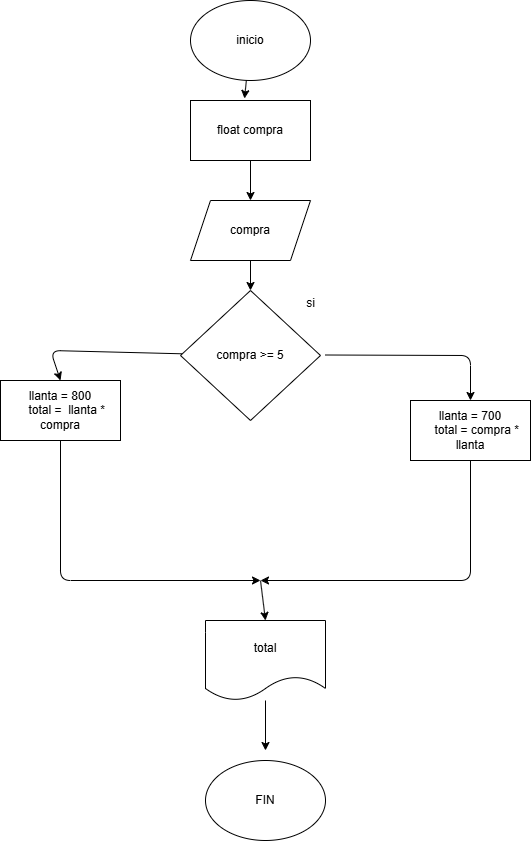

The diagram above was exported from draw.io. Its source (the exported page's mxGraphModel, read from the mxfile embedded in the PNG):
<mxGraphModel dx="662" dy="513" grid="1" gridSize="10" guides="1" tooltips="1" connect="1" arrows="1" fold="1" page="1" pageScale="1" pageWidth="850" pageHeight="1100" math="0" shadow="0">
  <root>
    <mxCell id="0" />
    <mxCell id="1" parent="0" />
    <mxCell id="2" value="inicio" style="ellipse;whiteSpace=wrap;html=1;" parent="1" vertex="1">
      <mxGeometry x="280" y="220" width="120" height="80" as="geometry" />
    </mxCell>
    <mxCell id="11" style="edgeStyle=none;html=1;entryX=0.5;entryY=0;entryDx=0;entryDy=0;" parent="1" source="3" target="4" edge="1">
      <mxGeometry relative="1" as="geometry" />
    </mxCell>
    <mxCell id="3" value="float compra" style="rounded=0;whiteSpace=wrap;html=1;" parent="1" vertex="1">
      <mxGeometry x="280" y="320" width="120" height="60" as="geometry" />
    </mxCell>
    <mxCell id="10" style="edgeStyle=none;html=1;" parent="1" source="4" target="5" edge="1">
      <mxGeometry relative="1" as="geometry" />
    </mxCell>
    <mxCell id="4" value="compra" style="shape=parallelogram;perimeter=parallelogramPerimeter;whiteSpace=wrap;html=1;fixedSize=1;" parent="1" vertex="1">
      <mxGeometry x="280" y="420" width="120" height="60" as="geometry" />
    </mxCell>
    <mxCell id="9" style="edgeStyle=none;html=1;entryX=0.5;entryY=0;entryDx=0;entryDy=0;" parent="1" target="6" edge="1">
      <mxGeometry relative="1" as="geometry">
        <mxPoint x="560" y="610" as="targetPoint" />
        <mxPoint x="415" y="574.5" as="sourcePoint" />
        <Array as="points">
          <mxPoint x="560" y="575" />
        </Array>
      </mxGeometry>
    </mxCell>
    <mxCell id="14" style="edgeStyle=none;html=1;entryX=0.5;entryY=0;entryDx=0;entryDy=0;" parent="1" source="5" target="13" edge="1">
      <mxGeometry relative="1" as="geometry">
        <Array as="points">
          <mxPoint x="140" y="570" />
        </Array>
      </mxGeometry>
    </mxCell>
    <mxCell id="5" value="compra &gt;= 5" style="rhombus;whiteSpace=wrap;" parent="1" vertex="1">
      <mxGeometry x="270" y="510" width="140" height="130" as="geometry" />
    </mxCell>
    <mxCell id="16" style="edgeStyle=none;html=1;" parent="1" source="6" edge="1">
      <mxGeometry relative="1" as="geometry">
        <mxPoint x="350" y="800" as="targetPoint" />
        <Array as="points">
          <mxPoint x="560" y="800" />
        </Array>
      </mxGeometry>
    </mxCell>
    <mxCell id="6" value="llanta = 700&#10;    total = compra * llanta" style="rounded=0;whiteSpace=wrap;" parent="1" vertex="1">
      <mxGeometry x="500" y="620" width="120" height="60" as="geometry" />
    </mxCell>
    <mxCell id="7" value="si" style="text;html=1;align=center;verticalAlign=middle;resizable=0;points=[];autosize=1;strokeColor=none;fillColor=none;" parent="1" vertex="1">
      <mxGeometry x="385" y="508" width="30" height="30" as="geometry" />
    </mxCell>
    <mxCell id="12" style="edgeStyle=none;html=1;entryX=0.45;entryY=-0.033;entryDx=0;entryDy=0;entryPerimeter=0;" parent="1" source="2" target="3" edge="1">
      <mxGeometry relative="1" as="geometry" />
    </mxCell>
    <mxCell id="15" style="edgeStyle=none;html=1;" parent="1" source="13" edge="1">
      <mxGeometry relative="1" as="geometry">
        <mxPoint x="350" y="800" as="targetPoint" />
        <Array as="points">
          <mxPoint x="150" y="800" />
        </Array>
      </mxGeometry>
    </mxCell>
    <mxCell id="13" value="llanta = 800&#10;    total =  llanta * compra" style="rounded=0;whiteSpace=wrap;" parent="1" vertex="1">
      <mxGeometry x="90" y="600" width="120" height="60" as="geometry" />
    </mxCell>
    <mxCell id="19" style="edgeStyle=none;html=1;" parent="1" source="17" edge="1">
      <mxGeometry relative="1" as="geometry">
        <mxPoint x="355" y="970" as="targetPoint" />
      </mxGeometry>
    </mxCell>
    <mxCell id="17" value="total" style="shape=document;whiteSpace=wrap;html=1;boundedLbl=1;" parent="1" vertex="1">
      <mxGeometry x="295" y="840" width="120" height="80" as="geometry" />
    </mxCell>
    <mxCell id="18" value="" style="endArrow=classic;html=1;entryX=0.5;entryY=0;entryDx=0;entryDy=0;" parent="1" target="17" edge="1">
      <mxGeometry width="50" height="50" relative="1" as="geometry">
        <mxPoint x="350" y="800" as="sourcePoint" />
        <mxPoint x="400" y="750" as="targetPoint" />
      </mxGeometry>
    </mxCell>
    <mxCell id="20" value="FIN" style="ellipse;whiteSpace=wrap;html=1;" parent="1" vertex="1">
      <mxGeometry x="295" y="980" width="120" height="80" as="geometry" />
    </mxCell>
  </root>
</mxGraphModel>